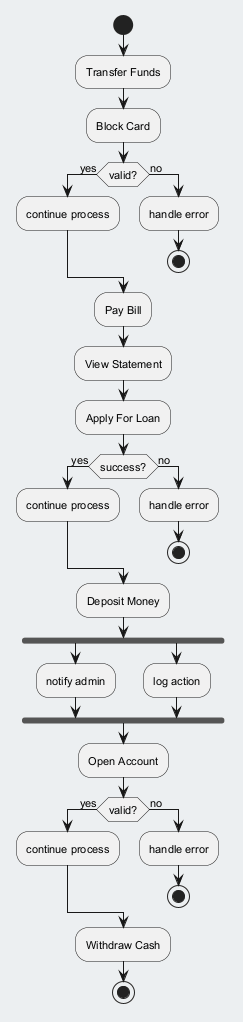

The diagram above was rendered by PlantUML. Its source (embedded in the PNG):
@startuml
skinparam backgroundColor #ECEFF1
skinparam classBackgroundColor #FFFFFF
skinparam classBorderColor #455A64
skinparam defaultFontSize 11
start
:Transfer Funds;
:Block Card;
if (valid?) then (yes)
:continue process;
else (no)
:handle error;
stop
endif
:Pay Bill;
:View Statement;
:Apply For Loan;
if (success?) then (yes)
:continue process;
else (no)
:handle error;
stop
endif
:Deposit Money;
fork
:notify admin;
fork again
:log action;
end fork
:Open Account;
if (valid?) then (yes)
:continue process;
else (no)
:handle error;
stop
endif
:Withdraw Cash;
stop
@enduml